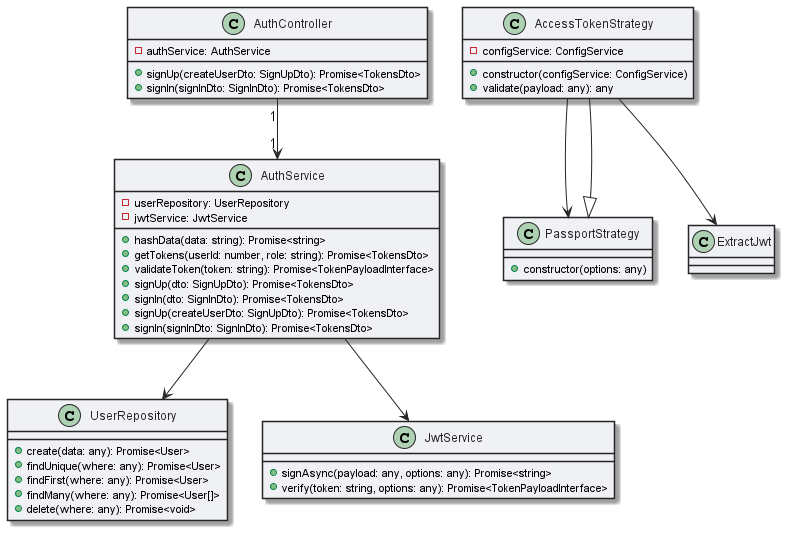

The diagram above was rendered by PlantUML. Its source (embedded in the PNG):
@startuml auth_module
skinparam ArrowColor #252525
skinparam ClassBackgroundColor #F0F1F5
skinparam ClassBorderColor #252525
skinparam ClassFontColor #252525

class AuthService {
  - userRepository: UserRepository
  - jwtService: JwtService

  + hashData(data: string): Promise<string>
  + getTokens(userId: number, role: string): Promise<TokensDto>
  + validateToken(token: string): Promise<TokenPayloadInterface>
  + signUp(dto: SignUpDto): Promise<TokensDto>
  + signIn(dto: SignInDto): Promise<TokensDto>
}

class UserRepository {
  + create(data: any): Promise<User>
  + findUnique(where: any): Promise<User>
  + findFirst(where: any): Promise<User>
  + findMany(where: any): Promise<User[]>
  + delete(where: any): Promise<void>
}

class JwtService {
  + signAsync(payload: any, options: any): Promise<string>
  + verify(token: string, options: any): Promise<TokenPayloadInterface>
}

class AccessTokenStrategy extends PassportStrategy {
    - configService: ConfigService
    + constructor(configService: ConfigService)
    + validate(payload: any): any
}



class PassportStrategy {
    + constructor(options: any)
}


class AuthController {
  - authService: AuthService
  + signUp(createUserDto: SignUpDto): Promise<TokensDto>
  + signIn(signInDto: SignInDto): Promise<TokensDto>
}

class AuthService {
  + signUp(createUserDto: SignUpDto): Promise<TokensDto>
  + signIn(signInDto: SignInDto): Promise<TokensDto>
}


AuthController "1" --> "1" AuthService

AccessTokenStrategy --> PassportStrategy
AccessTokenStrategy --> ExtractJwt 

AuthService --> UserRepository
AuthService --> JwtService


@enduml